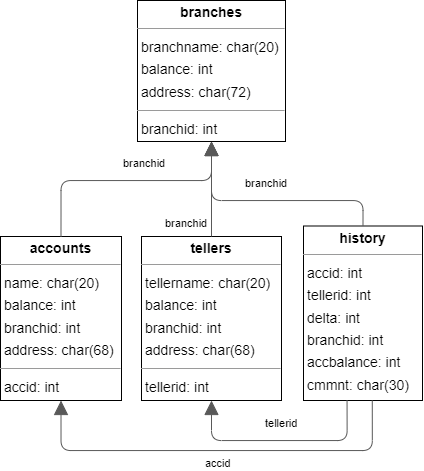

The diagram above was exported from draw.io. Its source (the exported page's mxGraphModel, read from the mxfile embedded in the PNG):
<mxGraphModel dx="1320" dy="955" grid="1" gridSize="10" guides="1" tooltips="1" connect="1" arrows="1" fold="1" page="0" pageScale="1" pageWidth="850" pageHeight="1100" background="none" math="0" shadow="0">
  <root>
    <mxCell id="0" />
    <mxCell id="1" parent="0" />
    <mxCell id="node3" value="&lt;p style=&quot;margin:0px;margin-top:4px;text-align:center;&quot;&gt;&lt;b&gt;accounts&lt;/b&gt;&lt;/p&gt;&lt;hr size=&quot;1&quot;/&gt;&lt;p style=&quot;margin:0 0 0 4px;line-height:1.6;&quot;&gt; name: char(20)&lt;br/&gt; balance: int&lt;br/&gt; branchid: int&lt;br/&gt; address: char(68)&lt;/p&gt;&lt;hr size=&quot;1&quot;/&gt;&lt;p style=&quot;margin:0 0 0 4px;line-height:1.6;&quot;&gt; accid: int&lt;/p&gt;" style="verticalAlign=top;align=left;overflow=fill;fontSize=14;fontFamily=Helvetica;html=1;rounded=0;shadow=0;comic=0;labelBackgroundColor=none;strokeWidth=1;" parent="1" vertex="1">
      <mxGeometry x="-373" y="-14" width="121" height="164" as="geometry" />
    </mxCell>
    <mxCell id="node0" value="&lt;p style=&quot;margin:0px;margin-top:4px;text-align:center;&quot;&gt;&lt;b&gt;branches&lt;/b&gt;&lt;/p&gt;&lt;hr size=&quot;1&quot;/&gt;&lt;p style=&quot;margin:0 0 0 4px;line-height:1.6;&quot;&gt; branchname: char(20)&lt;br/&gt; balance: int&lt;br/&gt; address: char(72)&lt;/p&gt;&lt;hr size=&quot;1&quot;/&gt;&lt;p style=&quot;margin:0 0 0 4px;line-height:1.6;&quot;&gt; branchid: int&lt;/p&gt;" style="verticalAlign=top;align=left;overflow=fill;fontSize=14;fontFamily=Helvetica;html=1;rounded=0;shadow=0;comic=0;labelBackgroundColor=none;strokeWidth=1;" parent="1" vertex="1">
      <mxGeometry x="-236" y="-250" width="148" height="141" as="geometry" />
    </mxCell>
    <mxCell id="node1" value="&lt;p style=&quot;margin:0px;margin-top:4px;text-align:center;&quot;&gt;&lt;b&gt;history&lt;/b&gt;&lt;/p&gt;&lt;hr size=&quot;1&quot;/&gt;&lt;p style=&quot;margin:0 0 0 4px;line-height:1.6;&quot;&gt; accid: int&lt;br/&gt; tellerid: int&lt;br/&gt; delta: int&lt;br/&gt; branchid: int&lt;br/&gt; accbalance: int&lt;br/&gt; cmmnt: char(30)&lt;/p&gt;" style="verticalAlign=top;align=left;overflow=fill;fontSize=14;fontFamily=Helvetica;html=1;rounded=0;shadow=0;comic=0;labelBackgroundColor=none;strokeWidth=1;" parent="1" vertex="1">
      <mxGeometry x="-70" y="-24.5" width="119" height="174.5" as="geometry" />
    </mxCell>
    <mxCell id="node2" value="&lt;p style=&quot;margin:0px;margin-top:4px;text-align:center;&quot;&gt;&lt;b&gt;tellers&lt;/b&gt;&lt;/p&gt;&lt;hr size=&quot;1&quot;/&gt;&lt;p style=&quot;margin:0 0 0 4px;line-height:1.6;&quot;&gt; tellername: char(20)&lt;br/&gt; balance: int&lt;br/&gt; branchid: int&lt;br/&gt; address: char(68)&lt;/p&gt;&lt;hr size=&quot;1&quot;/&gt;&lt;p style=&quot;margin:0 0 0 4px;line-height:1.6;&quot;&gt; tellerid: int&lt;/p&gt;" style="verticalAlign=top;align=left;overflow=fill;fontSize=14;fontFamily=Helvetica;html=1;rounded=0;shadow=0;comic=0;labelBackgroundColor=none;strokeWidth=1;" parent="1" vertex="1">
      <mxGeometry x="-232" y="-14" width="140" height="164" as="geometry" />
    </mxCell>
    <mxCell id="edge2" value="" style="html=1;rounded=1;edgeStyle=orthogonalEdgeStyle;dashed=0;startArrow=none;endArrow=block;endSize=12;strokeColor=#595959;exitX=0.500;exitY=0.000;exitDx=0;exitDy=0;entryX=0.500;entryY=1.000;entryDx=0;entryDy=0;" parent="1" source="node3" target="node0" edge="1">
      <mxGeometry width="50" height="50" relative="1" as="geometry">
        <Array as="points">
          <mxPoint x="-312" y="-70" />
          <mxPoint x="-162" y="-70" />
        </Array>
      </mxGeometry>
    </mxCell>
    <mxCell id="label14" value="branchid" style="edgeLabel;resizable=0;html=1;align=left;verticalAlign=top;strokeColor=default;" parent="edge2" vertex="1" connectable="0">
      <mxGeometry x="-252" y="-100" as="geometry" />
    </mxCell>
    <mxCell id="edge0" value="" style="html=1;rounded=1;edgeStyle=orthogonalEdgeStyle;dashed=0;startArrow=none;endArrow=block;endSize=12;strokeColor=#595959;exitX=0.578;exitY=1.000;exitDx=0;exitDy=0;entryX=0.500;entryY=1.000;entryDx=0;entryDy=0;" parent="1" source="node1" target="node3" edge="1">
      <mxGeometry width="50" height="50" relative="1" as="geometry">
        <Array as="points">
          <mxPoint x="-1" y="200" />
          <mxPoint x="-312" y="200" />
        </Array>
      </mxGeometry>
    </mxCell>
    <mxCell id="label2" value="accid" style="edgeLabel;resizable=0;html=1;align=left;verticalAlign=top;strokeColor=default;" parent="edge0" vertex="1" connectable="0">
      <mxGeometry x="-170" y="200" as="geometry" />
    </mxCell>
    <mxCell id="edge1" value="" style="html=1;rounded=1;edgeStyle=orthogonalEdgeStyle;dashed=0;startArrow=none;endArrow=block;endSize=12;strokeColor=#595959;exitX=0.500;exitY=0.000;exitDx=0;exitDy=0;entryX=0.500;entryY=1.000;entryDx=0;entryDy=0;" parent="1" source="node1" target="node0" edge="1">
      <mxGeometry width="50" height="50" relative="1" as="geometry">
        <Array as="points">
          <mxPoint x="-10" y="-50" />
          <mxPoint x="-162" y="-50" />
        </Array>
      </mxGeometry>
    </mxCell>
    <mxCell id="label8" value="branchid" style="edgeLabel;resizable=0;html=1;align=left;verticalAlign=top;strokeColor=default;" parent="edge1" vertex="1" connectable="0">
      <mxGeometry x="-130" y="-80" as="geometry" />
    </mxCell>
    <mxCell id="edge4" value="" style="html=1;rounded=1;edgeStyle=orthogonalEdgeStyle;dashed=0;startArrow=none;endArrow=block;endSize=12;strokeColor=#595959;exitX=0.366;exitY=1.000;exitDx=0;exitDy=0;entryX=0.500;entryY=1.000;entryDx=0;entryDy=0;" parent="1" source="node1" target="node2" edge="1">
      <mxGeometry width="50" height="50" relative="1" as="geometry">
        <Array as="points">
          <mxPoint x="-26" y="190" />
          <mxPoint x="-162" y="190" />
        </Array>
      </mxGeometry>
    </mxCell>
    <mxCell id="label26" value="tellerid" style="edgeLabel;resizable=0;html=1;align=left;verticalAlign=top;strokeColor=default;" parent="edge4" vertex="1" connectable="0">
      <mxGeometry x="-110" y="160" as="geometry" />
    </mxCell>
    <mxCell id="edge3" value="" style="html=1;rounded=1;edgeStyle=orthogonalEdgeStyle;dashed=0;startArrow=none;endArrow=block;endSize=12;strokeColor=#595959;exitX=0.500;exitY=0.000;exitDx=0;exitDy=0;entryX=0.500;entryY=1.000;entryDx=0;entryDy=0;" parent="1" source="node2" target="node0" edge="1">
      <mxGeometry width="50" height="50" relative="1" as="geometry">
        <Array as="points" />
      </mxGeometry>
    </mxCell>
    <mxCell id="label20" value="branchid" style="edgeLabel;resizable=0;html=1;align=left;verticalAlign=top;strokeColor=default;" parent="edge3" vertex="1" connectable="0">
      <mxGeometry x="-210" y="-40" as="geometry" />
    </mxCell>
  </root>
</mxGraphModel>